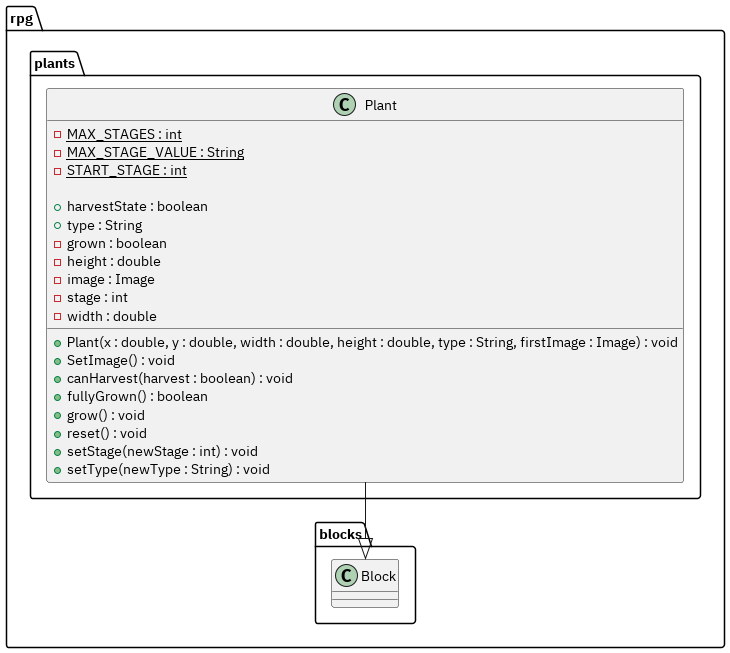

The diagram above was rendered by PlantUML. Its source (embedded in the PNG):
@startuml

package rpg {
    package plants {
        class Plant {
            -{static} MAX_STAGES : int
            -{static} MAX_STAGE_VALUE : String
            -{static} START_STAGE : int

            +harvestState : boolean
            +type : String
            -grown : boolean
            -height : double
            -image : Image
            -stage : int
            -width : double

            +Plant(x : double, y : double, width : double, height : double, type : String, firstImage : Image) : void
            +SetImage() : void
            +canHarvest(harvest : boolean) : void
            +fullyGrown() : boolean
            +grow() : void
            +reset() : void
            +setStage(newStage : int) : void
            +setType(newType : String) : void
        }
    }

    package blocks {
        class Block
    }
}

rpg.plants.Plant --|> rpg.blocks.Block

@enduml